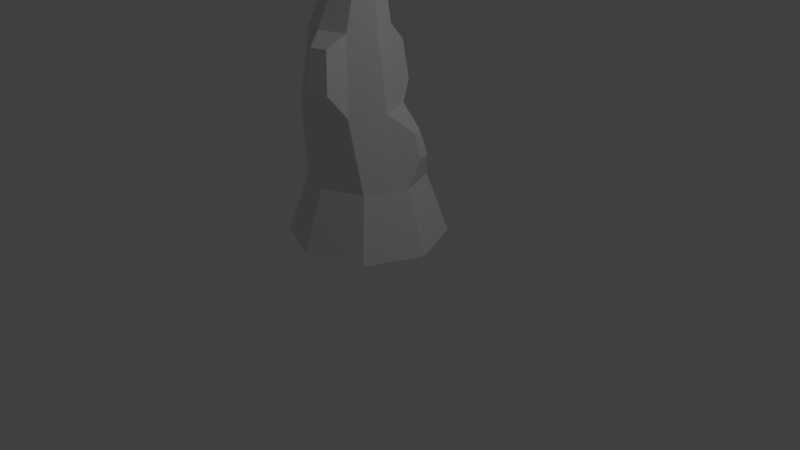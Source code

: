 # Source: Crystal5.blend  (saved by Blender 2.79.0; exported with 4.5.12 LTS)
import bpy
from mathutils import Matrix  # noqa: F401  (used for matrix-valued properties, if any)

bpy.ops.wm.read_factory_settings(use_empty=True)
scene = bpy.context.scene
scene.name = 'Scene'

# ---- collections
col_collection_1 = bpy.data.collections.new('Collection 1'); scene.collection.children.link(col_collection_1)

# ---- world
world_world = bpy.data.worlds.new('World'); scene.world = world_world
world_world.color = (0.05088, 0.05088, 0.05088)
world_world.use_sun_shadow = False
world_world.sun_shadow_jitter_overblur = 0.0
world_world.cycles.sampling_method = 'MANUAL'

# ---- cameras
cam_camera = bpy.data.cameras.new('Camera')
cam_camera.clip_end = 100.0
cam_camera.lens = 35.0
cam_camera.sensor_width = 32.0
cam_camera.sensor_height = 18.0
cam_camera.ortho_scale = 7.314
cam_camera.dof.focus_distance = 0.0
cam_camera.dof.aperture_fstop = 128.0

# ---- lights
light_lamp = bpy.data.lights.new('Lamp', 'POINT')
light_lamp.transmission_factor = 0.0
light_lamp.cutoff_distance = 30.0
light_lamp.energy = 100.0
light_lamp.shadow_buffer_clip_start = 1.001
light_lamp.shadow_soft_size = 0.1
light_lamp.shadow_maximum_resolution = 0.006
light_lamp.use_absolute_resolution = True

# ---- meshes
me_cylinder_004 = bpy.data.meshes.new('Cylinder.004')
me_cylinder_004.from_pydata([(7.451e-09, 1.0, 0.3636), (5.389e-09, 0.7233, 1.139), (0.7071, 0.7071, 0.3636), (0.5114, 0.5114, 1.139), (1.0, -5.116e-08, 0.3636), (0.7233, -3.7e-08, 1.139), (0.7071, -0.7071, 0.3636), (0.5114, -0.5114, 1.139), (-7.997e-08, -1.0, 0.3636), (-5.784e-08, -0.7233, 1.139), (-0.7071, -0.7071, 0.3636), (-0.5114, -0.5114, 1.139), (-1.0, 4.474e-09, 0.3636), (-0.7233, 3.236e-09, 1.139), (-0.7071, 0.7071, 0.3636), (-0.5114, 0.5114, 1.139), (0.0, 0.0, 0.0), (-0.7103, -0.1367, 2.047), (-0.5324, -0.5662, 2.047), (-0.103, -0.7441, 2.047), (0.3265, -0.5662, 2.047), (0.5044, -0.1367, 2.047), (-0.103, 0.4706, 2.047), (0.3265, 0.2927, 2.047), (-0.5324, 0.2927, 2.047), (-0.103, 0.3301, 2.974), (-0.433, 0.1933, 2.974), (-0.5698, -0.1367, 2.974), (-0.433, -0.4668, 2.974), (-0.103, -0.6035, 2.974), (0.2271, -0.4668, 2.974), (0.3638, -0.1367, 2.974), (0.2271, 0.1933, 2.974), (-0.1921, -0.262, 3.677), (-0.006335, -0.3389, 3.677), (-0.269, -0.07626, 3.677), (-0.1921, 0.1095, 3.677), (-0.006335, 0.1864, 3.677), (0.1794, -0.262, 3.677), (0.2563, -0.07626, 3.677), (0.1794, 0.1095, 3.677), (-0.06287, -0.1989, 4.165), (0.03782, -0.209, 4.13), (-0.1304, -0.1169, 4.179), (-0.1253, -0.01113, 4.163), (-0.05049, 0.05653, 4.127), (0.1126, -0.1414, 4.094), (0.1178, -0.03557, 4.079), (0.0502, 0.0464, 4.092), (-0.5247, 0.1755, 3.157), (-0.6082, -0.02587, 3.157), (-0.3777, 0.1244, 3.587), (-0.4246, 0.01103, 3.587), (0.2654, 0.4369, 2.29), (0.04225, 0.5294, 2.29), (0.2137, 0.3853, 2.771), (0.04225, 0.4563, 2.771), (0.09503, -0.9399, 2.369), (0.325, -0.8446, 2.369), (0.09503, -0.8646, 2.865), (0.2718, -0.7914, 2.865), (0.2566, -0.0148, 3.828), (0.2198, 0.07389, 3.828), (0.1904, 0.004629, 4.02), (0.1581, 0.04377, 4.026), (0.7494, 0.1764, 1.486), (0.6764, 0.3525, 1.486), (0.6128, 0.2772, 1.799), (0.674, 0.1293, 1.799)], [], [(0, 1, 3, 2), (2, 3, 5, 4), (4, 5, 7, 6), (6, 7, 9, 8), (8, 9, 11, 10), (10, 11, 13, 12), (7, 5, 21, 20), (12, 13, 15, 14), (14, 15, 1, 0), (12, 14, 16), (11, 9, 19, 18), (2, 4, 16), (8, 10, 16), (14, 0, 16), (0, 2, 16), (4, 6, 16), (10, 12, 16), (6, 8, 16), (21, 5, 65, 68), (15, 13, 17, 24), (9, 7, 20, 19), (13, 11, 18, 17), (19, 20, 58, 57), (1, 15, 24, 22), (3, 1, 22, 23), (29, 30, 38, 34), (17, 18, 28, 27), (24, 17, 27, 26), (22, 25, 56, 54), (20, 21, 31, 30), (18, 19, 29, 28), (22, 24, 26, 25), (21, 23, 32, 31), (39, 40, 62, 61), (27, 35, 52, 50), (28, 29, 34, 33), (32, 25, 37, 40), (30, 31, 39, 38), (25, 26, 36, 37), (27, 28, 33, 35), (31, 32, 40, 39), (48, 45, 44, 43, 41, 42, 46, 47), (34, 38, 46, 42), (36, 35, 43, 44), (33, 34, 42, 41), (40, 37, 45, 48), (38, 39, 47, 46), (37, 36, 44, 45), (35, 33, 41, 43), (49, 50, 52, 51), (26, 27, 50, 49), (35, 36, 51, 52), (36, 26, 49, 51), (53, 54, 56, 55), (23, 22, 54, 53), (25, 32, 55, 56), (32, 23, 53, 55), (57, 58, 60, 59), (30, 29, 59, 60), (29, 19, 57, 59), (20, 30, 60, 58), (61, 62, 64, 63), (40, 48, 64, 62), (48, 47, 63, 64), (47, 39, 61, 63), (65, 66, 67, 68), (3, 23, 67, 66), (5, 3, 66, 65), (23, 21, 68, 67)])
me_cylinder_004.use_remesh_preserve_volume = False
me_cylinder_004.use_remesh_preserve_attributes = False
me_cylinder_004.use_mirror_vertex_groups = False
me_cylinder_004.update()

# ---- objects
ob_cylinder = bpy.data.objects.new('Cylinder', me_cylinder_004)
ob_lamp = bpy.data.objects.new('Lamp', light_lamp)
ob_camera = bpy.data.objects.new('Camera', cam_camera)

# ---- transforms, parenting, visibility, modifiers, constraints
ob_cylinder.location = (0.0, 0.0, 0.0)
ob_cylinder.lineart.crease_threshold = 0.0
ob_lamp.location = (4.076, 1.005, 5.904)
ob_lamp.rotation_euler = (0.6503, 0.05522, 1.866)
ob_lamp.lock_rotations_4d = False
ob_lamp.empty_display_type = 'ARROWS'
ob_lamp.color = (0.0, 0.0, 0.0, 0.0)
ob_lamp.lineart.crease_threshold = 0.0
ob_camera.location = (7.481, -6.508, 5.344)
ob_camera.rotation_euler = (1.109, 0.0, 0.8149)
ob_camera.lock_rotations_4d = False
ob_camera.empty_display_type = 'ARROWS'
ob_camera.color = (0.0, 0.0, 0.0, 0.0)
ob_camera.display_type = 'WIRE'
ob_camera.lineart.crease_threshold = 0.0

# ---- collection membership
col_collection_1.objects.link(ob_cylinder)
col_collection_1.objects.link(ob_lamp)
col_collection_1.objects.link(ob_camera)

# ---- scene / render settings (as saved in the file)
scene.camera = ob_camera
scene.frame_start = 1; scene.frame_end = 250; scene.frame_set(1)
scene.render.engine = 'BLENDER_EEVEE_NEXT'
scene.render.resolution_percentage = 50
scene.render.dither_intensity = 0.0
scene.cycles.use_denoising = False
scene.cycles.samples = 128
scene.cycles.sampling_pattern = 'TABULATED_SOBOL'
scene.cycles.use_adaptive_sampling = False
scene.cycles.use_light_tree = False
scene.cycles.blur_glossy = 0.0
scene.cycles.sample_clamp_indirect = 0.0
scene.view_settings.view_transform = 'Standard'
bpy.context.view_layer.update()
